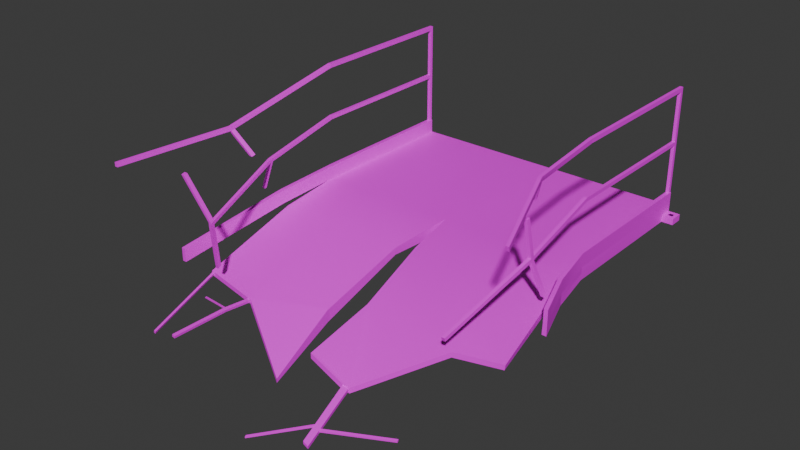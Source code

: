 # Source: Broken-2_No_Wires_.blend  (saved by Blender 4.3.34; exported with 4.5.12 LTS)
import bpy
from mathutils import Matrix  # noqa: F401  (used for matrix-valued properties, if any)

bpy.ops.wm.read_factory_settings(use_empty=True)
scene = bpy.context.scene
scene.name = 'Scene'

# ---- collections
col_collection = bpy.data.collections.new('Collection'); scene.collection.children.link(col_collection)

# ---- images (referenced by path relative to the original .blend; pixels are not part of the script)
import os
ASSET_DIR = os.environ.get("B2B_ASSET_DIR", "")  # directory of the original .blend (textures are referenced by path, not embedded)
HERE = os.path.dirname(os.path.abspath(__file__))  # packed textures are extracted next to this script under _unpacked/

def load_image(name, relpath, width, height, colorspace="sRGB"):
    """Load a texture the original file referenced (path relative to the .blend, or extracted next to this script)."""
    p = next((c for c in (os.path.join(HERE, relpath), os.path.join(ASSET_DIR, relpath)) if relpath and os.path.exists(c)), "")
    if p:
        img = bpy.data.images.load(p, check_existing=True)
        img.name = name
    else:  # same state as the original file: an image datablock whose file is absent (Cycles renders it pink)
        img = bpy.data.images.new(name, width, height)
        img.source = "FILE"
        img.filepath = "//" + (relpath or name)
    img.colorspace_settings.name = colorspace
    return img
img_metalgratetexture_png_001 = load_image('metalgratetexture.png.001', 'metalgratetexture.png', 1024, 1024, 'sRGB')
img_metaltexture2_png = load_image('metaltexture2.png', 'metaltexture2.png', 1024, 1024, 'sRGB')
img_metaltexture_png_001 = load_image('metaltexture.png.001', 'metaltexture.png', 1024, 1024, 'sRGB')

# ---- materials (node trees are filled in below, after node groups)
mat_metalgratetexture01_001 = bpy.data.materials.new('MetalGrateTexture01.001')
mat_metaltexture01 = bpy.data.materials.new('MetalTexture01')
mat_metaltexture02_001 = bpy.data.materials.new('MetalTexture02.001')

# ---- material node trees
mat_metalgratetexture01_001.use_nodes = True; mat_metalgratetexture01_001.node_tree.nodes.clear()
_N = mat_metalgratetexture01_001.node_tree.nodes; _L = mat_metalgratetexture01_001.node_tree.links
n0 = _N.new('ShaderNodeBsdfPrincipled'); n0.name = 'Principled BSDF'; n0.location = (10, 300)
n1 = _N.new('ShaderNodeOutputMaterial'); n1.name = 'Material Output'; n1.location = (300, 300)
n2 = _N.new('ShaderNodeTexImage'); n2.name = 'Image Texture'; n2.location = (-280, 280)
n2.image = img_metalgratetexture_png_001
_L.new(n0.outputs[0], n1.inputs[0])
_L.new(n2.outputs[0], n0.inputs[0])
n1.is_active_output = True
mat_metaltexture01.use_nodes = True; mat_metaltexture01.node_tree.nodes.clear()
_N = mat_metaltexture01.node_tree.nodes; _L = mat_metaltexture01.node_tree.links
n0 = _N.new('ShaderNodeBsdfPrincipled'); n0.name = 'Principled BSDF'; n0.location = (10, 300)
n1 = _N.new('ShaderNodeOutputMaterial'); n1.name = 'Material Output'; n1.location = (300, 300)
n2 = _N.new('ShaderNodeTexImage'); n2.name = 'Image Texture'; n2.location = (-280, 280)
n2.image = img_metaltexture2_png
_L.new(n0.outputs[0], n1.inputs[0])
_L.new(n2.outputs[0], n0.inputs[0])
n1.is_active_output = True
mat_metaltexture02_001.use_nodes = True; mat_metaltexture02_001.node_tree.nodes.clear()
_N = mat_metaltexture02_001.node_tree.nodes; _L = mat_metaltexture02_001.node_tree.links
n0 = _N.new('ShaderNodeBsdfPrincipled'); n0.name = 'Principled BSDF'; n0.location = (10, 300)
n1 = _N.new('ShaderNodeOutputMaterial'); n1.name = 'Material Output'; n1.location = (300, 300)
n2 = _N.new('ShaderNodeTexImage'); n2.name = 'Image Texture'; n2.location = (-280, 280)
n2.image = img_metaltexture_png_001
_L.new(n0.outputs[0], n1.inputs[0])
_L.new(n2.outputs[0], n0.inputs[0])
n1.is_active_output = True

# ---- world
world_world = bpy.data.worlds.new('World'); scene.world = world_world
world_world.use_nodes = True; world_world.node_tree.nodes.clear()
_N = world_world.node_tree.nodes; _L = world_world.node_tree.links
n0 = _N.new('ShaderNodeOutputWorld'); n0.name = 'World Output'; n0.location = (300, 300)
n1 = _N.new('ShaderNodeBackground'); n1.name = 'Background'; n1.location = (10, 300)
n1.inputs[0].default_value = (0.05088, 0.05088, 0.05088, 1.0)
_L.new(n1.outputs[0], n0.inputs[0])
n0.is_active_output = True
world_world.color = (0.05088, 0.05088, 0.05088)
world_world.sun_shadow_jitter_overblur = 0.0

# ---- meshes
me_plane_001 = bpy.data.meshes.new('Plane.001')
me_plane_001.from_pydata([(0.0, 0.0, 0.6517), (0.9267, 0.0, 0.6517), (0.8963, 0.0, 0.6517), (0.9267, 0.0, 0.6916), (0.0, 0.0, 0.7304), (0.9005, 0.0, 0.7304), (0.9267, 0.0, 0.7304), (0.9267, 0.0, 0.8176), (0.9005, 0.0, 0.8176), (0.9031, 0.0, 1.485), (0.9241, 0.0, 1.485), (0.9031, 0.0, 1.459), (0.9241, 0.0, 1.459), (0.9241, 0.0, 1.15), (0.9241, 0.0, 1.127), (0.9031, 0.0, 1.127), (0.9031, 0.0, 1.15), (0.1271, -1.296, 0.5), (0.1271, -1.296, 0.4665), (0.3411, -1.293, 0.379), (0.3416, -1.293, 0.3971), (-0.9267, 0.0, 0.6517), (-0.1592, -1.279, 0.2024), (-0.1599, -1.279, 0.1749), (-0.9093, 0.0, 0.6517), (-0.45, 1.0, 0.7304), (-0.4387, 1.0, 0.6916), (-0.4237, 0.9162, 0.6517), (-0.9267, -0.02538, 0.6916), (-0.4237, 1.0, 0.6517), (-0.6128, -1.03, 0.4074), (-0.5171, -0.3741, 0.6142), (-0.9005, -0.05953, 0.7304), (-0.9267, -0.05953, 0.7304), (-0.5125, -0.3741, 0.6593), (-0.4503, 0.0, 0.7304), (-0.6157, -1.03, 0.3915), (-0.9267, 0.0, 0.8176), (-0.9005, 0.0, 0.8176), (-0.4547, 0.0, 0.6517), (0.45, 1.0, 0.7304), (0.4387, 1.0, 0.6916), (0.4237, 0.9162, 0.6517), (0.4237, 1.0, 0.6517), (0.7571, -0.9295, 0.5862), (0.7542, -0.9295, 0.5527), (0.5117, -0.3667, 0.6595), (0.5138, -0.3667, 0.7099), (0.4503, 0.0, 0.7304), (0.4482, 0.0, 0.6517), (0.9641, -0.3667, 0.7099), (0.06356, -0.3667, 0.6595), (0.9599, -0.3667, 0.6595), (0.06356, -0.3667, 0.7099), (-0.9031, 0.0, 1.485), (-0.9241, 0.0, 1.485), (-0.9031, 0.0, 1.459), (-0.9241, 0.0, 1.459), (-0.9542, -0.3741, 0.6142), (-0.07995, -0.3741, 0.6142), (-0.9454, -0.3741, 0.6593), (-0.07961, -0.3741, 0.6593), (0.1271, -0.8529, 0.5862), (1.028, -0.8529, 0.5862), (0.1271, -0.8529, 0.5485), (1.023, -0.8529, 0.5527), (-0.9241, 0.0, 1.15), (-0.9241, 0.0, 1.127), (-0.9031, 0.0, 1.127), (-0.9031, 0.0, 1.15), (-0.1592, -0.8676, 0.4424), (-0.9858, -0.9776, 0.4357), (-0.1599, -0.8676, 0.3637), (-0.9906, -0.9776, 0.4207), (1.0, 1.0, 0.6517), (0.8475, 1.0, 0.6517), (0.0, 1.0, 0.6517), (0.9267, 1.0, 0.6517), (1.0, 0.9162, 0.6517), (0.0, 0.9162, 0.6517), (0.9267, 0.9162, 0.6517), (0.8475, 0.9162, 0.6517), (0.9776, 0.9722, 0.6916), (0.8775, 1.0, 0.6916), (0.0, 1.0, 0.6916), (0.9491, 0.9722, 0.6916), (0.9776, 0.944, 0.6916), (0.9491, 0.944, 0.6916), (0.9, 1.0, 0.7304), (0.0, 1.0, 0.7304), (0.9267, 0.9443, 0.7304), (0.9267, 1.0, 0.7304), (0.9029, 0.9974, 0.8176), (0.9241, 0.9759, 0.8176), (0.9241, 0.9974, 0.8176), (0.9031, 0.976, 0.8176), (0.9267, 1.0, 0.8176), (0.9003, 1.0, 0.8176), (0.9267, 0.9733, 0.8176), (0.9005, 0.9733, 0.8176), (0.9241, 0.9974, 1.485), (0.9029, 0.9974, 1.485), (0.9241, 0.9759, 1.485), (0.9031, 0.976, 1.485), (0.9031, 0.976, 1.459), (0.9029, 0.9974, 1.459), (0.9241, 0.9974, 1.459), (0.9241, 0.9759, 1.459), (0.9029, 0.9974, 1.15), (0.9029, 0.9974, 1.127), (0.9241, 0.9759, 1.15), (0.9241, 0.9759, 1.127), (0.9031, 0.976, 1.127), (0.9031, 0.976, 1.15), (0.9241, 0.9974, 1.127), (0.9241, 0.9974, 1.15), (1.0, 0.9162, 0.6916), (1.0, 1.0, 0.6916), (0.9267, 1.0, 0.6916), (0.9267, 0.9162, 0.6916), (-1.0, 1.0, 0.6517), (-0.8475, 1.0, 0.6517), (-0.9267, 1.0, 0.6517), (-1.0, 0.9162, 0.6517), (-0.9267, 0.9162, 0.6517), (-0.8475, 0.9162, 0.6517), (-0.9776, 0.9722, 0.6916), (-0.8775, 1.0, 0.6916), (-0.9491, 0.9722, 0.6916), (-0.9776, 0.944, 0.6916), (-0.9491, 0.944, 0.6916), (-0.9, 1.0, 0.7304), (-0.9267, 0.9443, 0.7304), (-0.9267, 1.0, 0.7304), (-0.9029, 0.9974, 0.8176), (-0.9241, 0.9759, 0.8176), (-0.9241, 0.9974, 0.8176), (-0.9031, 0.976, 0.8176), (-0.9267, 1.0, 0.8176), (-0.9003, 1.0, 0.8176), (-0.9267, 0.9733, 0.8176), (-0.9005, 0.9733, 0.8176), (-0.9241, 0.9974, 1.485), (-0.9029, 0.9974, 1.485), (-0.9241, 0.9759, 1.485), (-0.9031, 0.976, 1.485), (-0.9031, 0.976, 1.459), (-0.9029, 0.9974, 1.459), (-0.9241, 0.9974, 1.459), (-0.9241, 0.9759, 1.459), (-0.9029, 0.9974, 1.15), (-0.9029, 0.9974, 1.127), (-0.9241, 0.9759, 1.15), (-0.9241, 0.9759, 1.127), (-0.9031, 0.976, 1.127), (-0.9031, 0.976, 1.15), (-0.9241, 0.9974, 1.127), (-0.9241, 0.9974, 1.15), (-1.0, 0.9162, 0.6916), (-1.0, 1.0, 0.6916), (-0.9267, 1.0, 0.6916), (-0.9267, 0.9162, 0.6916), (-0.6368, -1.027, 0.4093), (-0.4917, 1.0, 0.7304), (-0.4794, 1.0, 0.6916), (-0.463, 1.0, 0.6517), (-0.5576, -0.3741, 0.6142), (-0.492, 0.0, 0.7304), (-0.6399, -1.027, 0.3934), (-0.4968, 0.0, 0.6517), (-0.5526, -0.3741, 0.6593), (-0.463, 0.9162, 0.6517), (-0.6415, -1.026, 0.4155), (-0.6059, -1.031, 0.4128), (-0.6469, -1.026, 0.388), (-0.611, -1.031, 0.3853), (-0.7055, -1.525, 0.3844), (-0.6815, -1.528, 0.3826), (-0.7087, -1.525, 0.3686), (-0.6844, -1.528, 0.3667), (-0.9112, -0.3741, 0.6593), (-0.814, 0.9162, 0.6517), (-0.9683, -0.9801, 0.4343), (-0.8644, 1.0, 0.7304), (-0.8428, 1.0, 0.6916), (-0.814, 1.0, 0.6517), (-0.9196, -0.3741, 0.6142), (-0.8649, 0.0, 0.7304), (-0.9729, -0.9801, 0.4193), (-0.8734, 0.0, 0.6517), (-0.9991, -0.9767, 0.4149), (-0.9903, -0.9767, 0.4424), (-0.9599, -0.981, 0.4401), (-0.9684, -0.981, 0.4126), (-0.9294, -1.483, 0.2842), (-0.9246, -1.483, 0.2992), (-0.907, -1.486, 0.2978), (-0.9117, -1.486, 0.2829), (-0.6592, -1.173, 0.4018), (-0.6353, -1.172, 0.3953), (-0.6324, -1.172, 0.4111), (-0.6579, -1.173, 0.4085), (-0.6607, -1.183, 0.4021), (-0.638, -1.191, 0.3958), (-0.6351, -1.191, 0.4117), (-0.6594, -1.183, 0.4088), (-0.6591, -1.188, 0.4135), (-0.6564, -1.168, 0.413), (-0.6595, -1.168, 0.3971), (-0.6622, -1.188, 0.3976), (-0.8561, -1.155, 0.3934), (-0.8547, -1.145, 0.3932), (-0.856, -1.145, 0.3864), (-0.8574, -1.155, 0.3867), (0.1271, -1.275, 0.504), (0.3704, -1.281, 0.381), (0.1271, -1.275, 0.4704), (0.3698, -1.281, 0.3629), (0.3356, -1.296, 0.4083), (0.3346, -1.296, 0.3749), (0.3758, -1.279, 0.3517), (0.3769, -1.279, 0.3851), (0.4164, -1.66, 0.3008), (0.4159, -1.659, 0.2827), (0.447, -1.659, 0.2666), (0.4475, -1.66, 0.2847), (1.108, -1.027, 1.349), (1.129, -1.027, 1.349), (1.108, -1.023, 1.324), (1.129, -1.023, 1.324), (0.7821, -1.028, 0.7256), (0.7821, -1.021, 0.7034), (0.7611, -1.021, 0.7034), (0.7611, -1.028, 0.7256), (0.9248, -0.5106, 0.9776), (0.9038, -0.5106, 0.9776), (0.9248, -0.5142, 1.0), (0.9038, -0.5142, 1.0), (0.9584, -0.5133, 1.462), (0.9584, -0.5115, 1.436), (0.9374, -0.5133, 1.462), (0.9374, -0.5115, 1.436), (-1.169, -1.419, 1.238), (-1.19, -1.419, 1.238), (-1.169, -1.419, 1.212), (-1.19, -1.419, 1.212), (-1.036, -0.7097, 1.236), (-1.057, -0.7097, 1.236), (-1.036, -0.7097, 1.262), (-1.057, -0.7097, 1.262), (-0.7592, -1.161, 0.9082), (-0.7592, -1.161, 0.885), (-0.7382, -1.161, 0.885), (-0.7382, -1.161, 0.9082), (-0.8772, -0.5806, 1.065), (-0.8562, -0.5806, 1.065), (-0.8562, -0.5806, 1.042), (-0.8772, -0.5806, 1.042), (-0.7648, -1.134, 0.9157), (-0.7439, -1.134, 0.9157), (-0.7439, -1.134, 0.8925), (-0.7648, -1.134, 0.8925), (-0.9114, -1.196, 1.167), (-0.8905, -1.196, 1.167), (-0.917, -1.167, 1.17), (-0.8961, -1.167, 1.17), (-0.823, -1.085, 0.5697), (-0.802, -1.085, 0.5697), (-0.8076, -1.057, 0.5771), (-0.8286, -1.057, 0.5771), (-0.9884, -0.9521, 0.4513), (-0.156, -0.8475, 0.4513), (-0.1566, -0.8475, 0.3739), (-0.9972, -0.9521, 0.4231), (-0.6021, -1.004, 0.4228), (-0.6071, -1.004, 0.3946), (-0.6433, -0.9992, 0.3973), (-0.6379, -0.9992, 0.4254), (-0.9579, -0.9562, 0.449), (-0.9664, -0.9562, 0.4208), (0.939, -0.2626, 0.6992), (0.939, -0.2626, 0.7865), (0.9652, -0.2626, 0.6992), (0.9652, -0.2626, 0.7865), (-0.9506, -0.402, 0.6833), (-0.9506, -0.402, 0.7705), (-0.9768, -0.402, 0.6833), (-0.9768, -0.402, 0.7705), (-1.104, -1.073, 0.5013), (-1.13, -1.073, 0.5013), (-1.13, -1.073, 0.5886), (-1.104, -1.073, 0.5886), (1.05, -0.5253, 0.668), (1.024, -0.5253, 0.668), (1.05, -0.5253, 0.7553), (1.024, -0.5253, 0.7553), (1.05, -0.5253, 0.598), (0.9652, -0.2626, 0.6266), (0.9652, -0.2626, 0.6629), (1.05, -0.5253, 0.633), (1.021, -0.5253, 0.598), (0.9448, -0.2626, 0.6203), (0.9038, -0.4879, 0.9842), (0.9248, -0.4879, 0.9842), (0.9248, -0.4913, 1.007), (0.9038, -0.4913, 1.007), (0.9853, -0.4451, 0.7836), (0.9854, -0.4677, 0.777), (0.9644, -0.4677, 0.777), (0.9644, -0.4451, 0.7836), (0.8982, -0.506, 1.219), (0.8982, -0.5288, 1.213), (0.8772, -0.506, 1.219), (0.8772, -0.5288, 1.213), (0.9677, -0.5414, 1.456), (0.9468, -0.5414, 1.456), (0.9677, -0.5395, 1.43), (0.9468, -0.5395, 1.43), (0.9316, -0.5168, 1.327), (0.9222, -0.4888, 1.333), (0.9106, -0.5168, 1.327), (0.9013, -0.4888, 1.333), (-1.052, -0.6853, 1.244), (-1.052, -0.6853, 1.27), (-1.031, -0.6853, 1.244), (-1.031, -0.6853, 1.27), (-0.9201, -0.6393, 1.097), (-0.9246, -0.6636, 1.089), (-0.9456, -0.6636, 1.089), (-0.941, -0.6393, 1.097), (-0.8577, -0.5622, 1.068), (-0.8577, -0.5622, 1.045), (-0.8787, -0.5622, 1.045), (-0.8787, -0.5622, 1.068), (-0.956, -0.5503, 0.834), (-0.977, -0.5503, 0.834), (-0.9575, -0.5318, 0.8367), (-0.9785, -0.5318, 0.8367), (0.3955, -1.559, 0.3128), (0.426, -1.556, 0.296), (0.4263, -1.556, 0.3079), (0.3958, -1.559, 0.3237), (0.4235, -1.544, 0.299), (0.3936, -1.548, 0.3264), (0.3933, -1.548, 0.3155), (0.4239, -1.544, 0.311), (0.4234, -1.541, 0.3148), (0.427, -1.559, 0.3103), (0.4265, -1.559, 0.2921), (0.4228, -1.541, 0.2967), (0.7907, -1.388, 0.3365), (0.7931, -1.4, 0.3335), (0.7928, -1.399, 0.3216), (0.7903, -1.388, 0.3246), (0.3925, -1.545, 0.3128), (0.3961, -1.562, 0.3083), (0.3966, -1.562, 0.3264), (0.393, -1.545, 0.3309), (0.1334, -1.774, 0.2543), (0.1355, -1.784, 0.2515), (0.1358, -1.784, 0.2624), (0.1337, -1.774, 0.2652)], [], [(316, 314, 227, 229), (235, 234, 231, 232), (18, 219, 64, 216), (23, 72, 175), (0, 39, 31, 59), (164, 26, 25, 163), (165, 171, 27, 29), (216, 214, 17, 18), (214, 221, 218, 17), (18, 17, 218, 219), (171, 169, 39, 27), (165, 29, 26, 164), (48, 5, 50, 47), (75, 83, 41, 43), (163, 25, 35, 167), (277, 274, 173, 172), (2, 49, 46, 52), (81, 42, 49, 2), (83, 88, 40, 41), (53, 47, 44, 62), (5, 2, 52, 50), (49, 0, 51, 46), (189, 24, 58, 186), (88, 5, 48, 40), (50, 52, 65, 63), (4, 0, 59, 61), (46, 51, 64, 45), (35, 4, 61, 34), (247, 246, 244, 245), (0, 4, 53, 51), (47, 50, 63, 44), (24, 32, 60, 58), (52, 46, 45, 65), (273, 270, 191, 190), (348, 355, 223, 224), (279, 273, 190, 193), (75, 43, 42, 81), (188, 73, 194, 197), (4, 48, 47, 53), (45, 44, 63, 65), (250, 253, 263, 262), (51, 53, 62, 64), (274, 271, 70, 173), (271, 272, 72, 70), (22, 23, 175, 173), (22, 173, 70), (167, 35, 34, 170), (272, 275, 175, 72), (70, 72, 23, 22), (42, 79, 0, 49), (77, 75, 81, 80), (74, 77, 80, 78), (43, 76, 79, 42), (80, 81, 2, 1), (41, 40, 89, 84), (118, 91, 88, 83), (119, 90, 91, 118), (3, 6, 90, 119), (80, 119, 116, 78), (78, 116, 117, 74), (77, 118, 83, 75), (74, 117, 118, 77), (43, 41, 84, 76), (1, 3, 119, 80), (40, 48, 4, 89), (88, 99, 8, 5), (6, 7, 98, 90), (91, 96, 97, 88), (105, 101, 103, 104), (98, 7, 8, 99), (90, 98, 96, 91), (88, 97, 99), (92, 97, 96, 94), (94, 96, 98, 93), (93, 98, 99, 95), (95, 99, 97, 92), (100, 102, 103, 101), (107, 102, 100, 106), (103, 9, 11, 104), (106, 100, 101, 105), (115, 106, 105, 108), (113, 104, 107, 110), (110, 107, 106, 115), (108, 105, 104, 113), (102, 10, 9, 103), (104, 11, 12, 107), (107, 12, 10, 102), (92, 109, 112, 95), (109, 108, 113, 112), (93, 111, 114, 94), (111, 110, 115, 114), (95, 112, 111, 93), (110, 13, 16, 113), (94, 114, 109, 92), (114, 115, 108, 109), (113, 16, 15, 112), (111, 14, 13, 110), (112, 15, 14, 111), (82, 117, 116, 86), (85, 118, 117, 82), (87, 119, 118, 85), (86, 116, 119, 87), (27, 39, 0, 79), (122, 124, 125, 121), (120, 123, 124, 122), (29, 27, 79, 76), (124, 21, 24, 125), (26, 84, 89, 25), (160, 127, 131, 133), (161, 160, 133, 132), (28, 161, 132, 33), (124, 123, 158, 161), (123, 120, 159, 158), (122, 121, 127, 160), (120, 122, 160, 159), (29, 76, 84, 26), (21, 124, 161, 28), (25, 89, 4, 35), (131, 32, 38, 141), (33, 132, 140, 37), (133, 131, 139, 138), (147, 146, 145, 143), (140, 141, 38, 37), (132, 133, 138, 140), (131, 141, 139), (134, 136, 138, 139), (136, 135, 140, 138), (135, 137, 141, 140), (137, 134, 139, 141), (142, 143, 145, 144), (149, 148, 142, 144), (145, 146, 56, 54), (148, 147, 143, 142), (157, 150, 147, 148), (155, 152, 149, 146), (152, 157, 148, 149), (150, 155, 146, 147), (144, 145, 54, 55), (146, 149, 57, 56), (149, 144, 55, 57), (134, 137, 154, 151), (151, 154, 155, 150), (135, 136, 156, 153), (153, 156, 157, 152), (137, 135, 153, 154), (152, 155, 69, 66), (136, 134, 151, 156), (156, 151, 150, 157), (155, 154, 68, 69), (153, 152, 66, 67), (154, 153, 67, 68), (126, 129, 158, 159), (128, 126, 159, 160), (130, 128, 160, 161), (129, 130, 161, 158), (187, 167, 170, 180), (203, 209, 178, 179), (275, 276, 174, 175), (39, 169, 166, 31), (278, 277, 172, 192), (183, 163, 167, 187), (185, 165, 164, 184), (181, 189, 169, 171), (185, 181, 171, 165), (184, 164, 163, 183), (30, 162, 172, 173), (168, 36, 175, 174), (36, 30, 173, 175), (162, 168, 174, 172), (179, 178, 176, 177), (204, 203, 179, 177), (206, 204, 177, 176), (209, 206, 176, 178), (127, 184, 183, 131), (121, 125, 181, 185), (125, 24, 189, 181), (121, 185, 184, 127), (131, 183, 187, 32), (270, 278, 192, 191), (32, 187, 180, 60), (174, 193, 192, 172), (276, 279, 193, 174), (169, 189, 186, 166), (71, 73, 190, 191), (182, 71, 191, 192), (73, 188, 193, 190), (188, 182, 192, 193), (197, 194, 195, 196), (73, 71, 195, 194), (182, 188, 197, 196), (71, 182, 196, 195), (168, 162, 207, 208), (162, 30, 200, 207), (30, 36, 199, 200), (36, 168, 208, 199), (202, 198, 212, 213), (207, 200, 204, 206), (200, 199, 203, 204), (199, 208, 209, 203), (205, 201, 207, 206), (201, 198, 208, 207), (198, 202, 209, 208), (202, 205, 206, 209), (212, 211, 210, 213), (201, 205, 210, 211), (205, 202, 213, 210), (198, 201, 211, 212), (219, 220, 45, 64), (44, 45, 220, 221), (62, 44, 221, 214), (64, 62, 214, 216), (20, 19, 219, 218), (19, 217, 220, 219), (215, 20, 218, 221), (217, 215, 221, 220), (225, 224, 223, 222), (356, 347, 225, 222), (355, 356, 222, 223), (347, 348, 224, 225), (228, 229, 227, 226), (314, 315, 226, 227), (317, 316, 229, 228), (315, 317, 228, 226), (232, 231, 230, 233), (234, 236, 230, 231), (236, 237, 233, 230), (237, 235, 232, 233), (305, 302, 235, 237), (305, 237, 313, 312), (303, 304, 236, 234), (235, 302, 309, 308), (9, 11, 241, 240), (11, 12, 239, 241), (10, 9, 240, 238), (12, 10, 238, 239), (244, 242, 243, 245), (246, 248, 242, 244), (249, 247, 245, 243), (248, 249, 243, 242), (325, 323, 249, 248), (323, 322, 247, 249), (324, 325, 248, 246), (247, 322, 329, 328), (252, 253, 250, 251), (260, 259, 253, 252), (261, 260, 268, 269), (258, 261, 251, 250), (333, 332, 257, 254), (332, 331, 336, 337), (331, 330, 255, 256), (330, 333, 254, 255), (254, 257, 261, 258), (257, 256, 260, 261), (256, 255, 259, 260), (255, 254, 258, 259), (265, 264, 262, 263), (259, 258, 264, 265), (253, 259, 265, 263), (258, 250, 262, 264), (269, 268, 267, 266), (251, 261, 269, 266), (252, 251, 266, 267), (260, 252, 267, 268), (166, 186, 279, 276), (60, 180, 278, 270), (180, 170, 277, 278), (31, 166, 276, 275), (59, 31, 275, 272), (61, 59, 272, 271), (34, 61, 271, 274), (186, 58, 273, 279), (58, 60, 270, 273), (170, 34, 274, 277), (7, 6, 282, 283), (5, 8, 281, 280), (8, 7, 283, 281), (280, 281, 295, 293), (283, 282, 292, 294), (37, 38, 285, 287), (33, 37, 287, 286), (32, 33, 286, 284), (38, 32, 284, 285), (287, 285, 291, 290), (286, 287, 290, 289), (284, 286, 289, 288), (285, 284, 288, 291), (294, 292, 293, 295), (281, 283, 294, 295), (6, 5, 280, 282), (282, 280, 293, 292), (291, 288, 289, 290), (293, 300, 299), (299, 300, 296), (299, 292, 293), (298, 282, 292, 299), (296, 297, 298, 299), (1, 297, 298, 3), (282, 6, 3, 298), (297, 296, 300, 301), (2, 301, 297, 1), (300, 293, 280, 301), (21, 28, 24), (32, 24, 28), (28, 33, 32), (15, 14, 303, 302), (14, 13, 304, 303), (13, 16, 305, 304), (16, 15, 302, 305), (309, 306, 307, 308), (303, 234, 307, 306), (234, 235, 308, 307), (302, 303, 306, 309), (310, 312, 313, 311), (236, 304, 310, 311), (304, 305, 312, 310), (237, 236, 311, 313), (240, 241, 317, 315), (316, 317, 320, 318), (238, 240, 315, 314), (239, 238, 314, 316), (321, 319, 318, 320), (241, 239, 319, 321), (317, 241, 321, 320), (239, 316, 318, 319), (57, 56, 324, 322), (56, 54, 325, 324), (55, 57, 322, 323), (54, 55, 323, 325), (329, 326, 327, 328), (324, 246, 327, 326), (246, 247, 328, 327), (322, 324, 326, 329), (69, 66, 333, 330), (68, 69, 330, 331), (67, 68, 331, 332), (66, 67, 332, 333), (337, 336, 334, 335), (257, 332, 337, 335), (331, 256, 334, 336), (256, 257, 335, 334), (340, 345, 350, 351), (343, 341, 360, 361), (357, 346, 347, 356), (349, 354, 355, 348), (217, 19, 354, 349), (20, 215, 346, 357), (19, 20, 357, 354), (215, 217, 349, 346), (345, 340, 347, 346), (340, 339, 348, 347), (339, 342, 349, 348), (342, 345, 346, 349), (350, 353, 352, 351), (345, 342, 353, 350), (339, 340, 351, 352), (342, 339, 352, 353), (344, 338, 355, 354), (338, 341, 356, 355), (341, 343, 357, 356), (343, 344, 354, 357), (358, 361, 360, 359), (338, 344, 358, 359), (344, 343, 361, 358), (341, 338, 359, 360)])
me_plane_001.polygons.foreach_set('use_smooth', [1, 1, 1, 1, 1, 1, 1, 1, 1, 1, 1, 1, 1, 1, 1, 1, 1, 1, 1, 1, 0, 1, 1, 1, 0, 1, 1, 1, 1, 1, 1, 0, 1, 0, 1, 1, 1, 1, 1, 1, 1, 1, 1, 1, 1, 1, 1, 1, 1, 1, 1, 1, 1, 1, 1, 1, 1, 1, 1, 1, 1, 1, 1, 1, 1, 1, 1, 1, 1, 1, 1, 1, 1, 1, 1, 1, 1, 1, 1, 1, 1, 1, 1, 1, 1, 1, 1, 1, 1, 1, 1, 1, 1, 1, 1, 1, 1, 1, 1, 1, 1, 1, 1, 1, 1, 1, 1, 1, 1, 1, 1, 1, 1, 1, 1, 1, 1, 1, 1, 1, 1, 1, 1, 1, 1, 1, 1, 1, 1, 1, 1, 1, 1, 1, 1, 1, 1, 1, 1, 1, 1, 1, 1, 1, 1, 1, 1, 1, 1, 1, 1, 1, 1, 1, 1, 1, 1, 1, 1, 1, 1, 1, 1, 1, 1, 1, 1, 1, 1, 1, 1, 1, 1, 1, 1, 1, 1, 1, 1, 1, 1, 1, 1, 1, 1, 1, 1, 1, 1, 1, 1, 1, 1, 1, 1, 1, 1, 1, 1, 1, 1, 1, 1, 1, 1, 1, 1, 1, 1, 1, 1, 1, 1, 1, 1, 1, 1, 1, 1, 1, 1, 1, 1, 1, 1, 1, 1, 1, 1, 1, 1, 1, 1, 1, 1, 1, 1, 1, 1, 1, 1, 1, 1, 1, 1, 1, 1, 1, 1, 1, 1, 1, 1, 1, 1, 1, 1, 1, 1, 1, 1, 1, 1, 1, 1, 1, 1, 1, 1, 1, 1, 0, 1, 1, 1, 1, 1, 1, 1, 1, 0, 1, 1, 1, 0, 1, 1, 1, 0, 0, 1, 0, 0, 0, 0, 0, 1, 0, 0, 1, 0, 1, 0, 1, 1, 1, 1, 1, 1, 1, 1, 1, 1, 1, 1, 1, 1, 1, 1, 1, 1, 1, 1, 1, 1, 1, 1, 1, 1, 1, 1, 1, 1, 1, 1, 1, 1, 1, 1, 1, 1, 1, 1, 1, 1, 1, 1, 1, 1, 1, 1, 1, 1, 1, 1, 1, 1, 1, 1, 1, 1, 1, 1, 1])
me_plane_001.polygons.foreach_set('material_index', [2, 2, 1, 1, 1, 1, 1, 1, 0, 1, 1, 1, 0, 1, 0, 0, 1, 1, 1, 0, 0, 1, 1, 0, 0, 1, 1, 0, 2, 1, 0, 0, 1, 0, 1, 1, 1, 1, 0, 1, 2, 1, 0, 1, 1, 0, 0, 1, 1, 1, 1, 1, 1, 1, 1, 1, 1, 1, 1, 1, 1, 1, 1, 1, 0, 1, 1, 1, 2, 1, 1, 1, 1, 1, 1, 1, 2, 2, 2, 2, 2, 2, 2, 2, 2, 2, 2, 2, 2, 2, 2, 2, 2, 2, 2, 2, 2, 2, 1, 1, 1, 1, 1, 1, 1, 1, 1, 1, 1, 1, 1, 1, 1, 1, 1, 1, 1, 0, 1, 1, 1, 2, 1, 1, 1, 1, 1, 1, 1, 2, 2, 2, 2, 2, 2, 2, 2, 2, 2, 2, 2, 2, 2, 2, 2, 2, 2, 2, 2, 2, 2, 1, 1, 1, 1, 0, 1, 1, 1, 0, 0, 1, 1, 1, 1, 1, 1, 1, 1, 1, 1, 1, 1, 1, 1, 1, 1, 0, 0, 0, 1, 1, 1, 1, 1, 1, 1, 1, 1, 1, 1, 1, 1, 1, 1, 1, 1, 1, 1, 1, 1, 1, 1, 1, 1, 1, 1, 1, 1, 0, 1, 1, 1, 1, 1, 1, 1, 1, 1, 2, 2, 2, 2, 2, 2, 2, 2, 2, 2, 2, 2, 2, 2, 2, 2, 2, 2, 2, 2, 2, 2, 2, 2, 2, 2, 2, 2, 2, 2, 2, 2, 2, 2, 2, 2, 2, 2, 2, 2, 2, 2, 2, 2, 1, 0, 0, 1, 1, 1, 0, 1, 0, 0, 1, 1, 1, 1, 1, 1, 1, 1, 1, 1, 1, 1, 1, 1, 1, 0, 0, 1, 1, 1, 1, 1, 1, 1, 1, 0, 1, 1, 1, 0, 1, 2, 2, 2, 2, 2, 2, 2, 2, 2, 2, 2, 2, 2, 2, 2, 2, 2, 2, 2, 2, 2, 2, 2, 2, 2, 2, 2, 2, 2, 2, 2, 2, 2, 2, 2, 2, 1, 1, 1, 1, 1, 1, 1, 1, 1, 1, 1, 1, 1, 1, 1, 1, 1, 1, 1, 1, 1, 1, 1, 1])
_k = set([(1, 80), (5, 88), (6, 90), (7, 98), (8, 99), (9, 103), (10, 102), (11, 104), (12, 107), (13, 110), (14, 111), (15, 112), (16, 113), (21, 124), (25, 89), (25, 163), (29, 76), (29, 165), (32, 131), (33, 132), (37, 140), (38, 141), (40, 88), (40, 89), (43, 75), (43, 76), (54, 145), (55, 144), (56, 146), (57, 149), (66, 152), (67, 153), (68, 154), (69, 155), (74, 77), (74, 78), (74, 117), (75, 77), (78, 80), (78, 116), (88, 91), (88, 97), (90, 91), (91, 96), (91, 118), (92, 109), (93, 111), (94, 114), (95, 112), (96, 97), (96, 98), (97, 99), (100, 102), (100, 106), (101, 103), (101, 105), (104, 113), (105, 108), (106, 115), (107, 110), (108, 109), (114, 115), (116, 117), (116, 119), (117, 118), (118, 119), (120, 122), (120, 123), (120, 159), (121, 122), (121, 185), (123, 124), (123, 158), (131, 133), (131, 139), (131, 183), (132, 133), (133, 138), (133, 160), (134, 151), (135, 153), (136, 156), (137, 154), (138, 139), (138, 140), (139, 141), (142, 144), (142, 148), (143, 145), (143, 147), (146, 155), (147, 150), (148, 157), (149, 152), (150, 151), (156, 157), (158, 159), (158, 161), (159, 160), (160, 161), (163, 183), (165, 185)])
me_plane_001.attributes.new('sharp_edge', 'BOOLEAN', 'EDGE').data.foreach_set('value', [ (min(e.vertices), max(e.vertices)) in _k for e in me_plane_001.edges])
_uv = me_plane_001.uv_layers.new(name='UVMap')
_uv.uv.foreach_set('vector', [0.5098, 0.742, 0.5098, 0.7539, 0.5098, 0.7539, 0.5098, 0.742, 0.5098, 0.59, 0.5098, 0.59, 0.5098, 0.59, 0.5098, 0.59, 0.5098, 0.3728, 0.3918, 0.2865, 0.5098, 0.3728, 0.5098, 0.3728, 0.5098, 0.3728, 0.5098, 0.3728, 0.5098, 0.3728, 0.5098, 0.3728, 0.5098, 0.3728, 0.5098, 0.3728, 0.5098, 0.3728, 0.9671, 0.3911, 0.9671, 0.3911, 0.9671, 0.4088, 0.9671, 0.4088, 0.9671, 0.3728, 0.9288, 0.3728, 0.9288, 0.3728, 0.9671, 0.3728, 0.5098, 0.3728, 1.0, 5.578e-05, 1.0, 5.578e-05, 0.5098, 0.3728, 0.5932, -0.1516, 0.8354, -0.1554, 0.8144, -0.1736, 0.5932, -0.1736, 0.5098, 0.3728, 1.0, 5.578e-05, 0.7683, 5.576e-05, 0.3918, 0.2865, 0.9288, 0.3728, 0.5098, 0.3728, 0.5098, 0.3728, 0.9288, 0.3728, 0.9671, 0.3728, 0.9671, 0.3728, 0.9671, 0.3911, 0.9671, 0.3911, 0.9362, 1.202, 1.414, 1.202, 1.482, 0.8125, 1.004, 0.8125, 0.9671, 0.3728, 0.9671, 0.3911, 0.9671, 0.3911, 0.9671, 0.3728, 1.547, 1.005, 1.5, 1.005, 1.501, 5.578e-05, 1.547, 5.578e-05, -0.2188, 0.1412, -0.1808, 0.1361, -0.1849, 0.1077, -0.2227, 0.113, 0.5098, 0.3728, 0.5098, 0.3728, 0.5098, 0.3728, 0.5098, 0.3728, 0.9288, 0.3728, 0.9288, 0.3728, 0.5098, 0.3728, 0.5098, 0.3728, 0.9671, 0.3911, 0.9671, 0.4088, 0.9671, 0.4088, 0.9671, 0.3911, 0.5257, 0.8125, 1.004, 0.8125, 1.262, 0.2152, 0.5932, 0.2965, 0.0, 0.0, 0.0, 0.0, 0.0, 0.0, 0.0, 0.0, 0.5098, 0.3728, 0.5098, 0.3728, 0.5098, 0.3728, 0.5098, 0.3728, 0.5098, 0.3728, 0.5098, 0.3728, 0.5098, 0.3728, 0.5098, 0.3728, -0.0004545, 1.005, -0.001023, 5.571e-05, 0.4995, 5.574e-05, 0.4998, 1.005, 0.0, 0.0, 0.0, 0.0, 0.0, 0.0, 0.0, 0.0, 1.0, 5.578e-05, 0.5098, 0.3728, 0.5098, 0.3728, 1.039, 5.578e-05, 0.5098, 0.3728, 0.5098, 0.3728, 0.5098, 0.3728, 0.5098, 0.3728, -0.01968, 1.202, 0.4582, 1.202, 0.3737, 0.8047, -0.08574, 0.8047, 0.5098, 0.742, 0.5098, 0.742, 0.5098, 0.742, 0.5098, 0.742, 0.5098, 0.3728, 1.0, 5.578e-05, 1.0, 5.578e-05, 0.5098, 0.3728, 1.004, 0.8125, 1.482, 0.8125, 1.549, 0.2965, 1.262, 0.2152, 0.0, 0.0, 0.0, 0.0, 0.0, 0.0, 0.0, 0.0, 0.5098, 0.3728, 0.5098, 0.3728, 0.5098, 0.3728, 0.5098, 0.3728, 0.0, 0.0, 0.0, 0.0, 0.0, 0.0, 0.0, 0.0, 0.4664, 0.2156, 0.4756, 0.2202, 0.4756, 0.2202, 0.4664, 0.2156, 0.5098, 0.3728, 0.5098, 0.3728, 0.5098, 0.3728, 0.5098, 0.3728, 0.9671, 0.3728, 0.9671, 0.3728, 0.9288, 0.3728, 0.9288, 0.3728, 9.641e-08, 0.01897, 0.00162, 0.009119, 0.0001405, 0.9929, 1.859e-08, 1.0, 0.4582, 1.202, 0.9362, 1.202, 1.004, 0.8125, 0.5257, 0.8125, 0.1531, 0.112, 0.2997, 5.573e-05, -0.001023, 5.571e-05, 0.0, 0.0, 0.5098, 0.6007, 0.5098, 0.6007, 0.5098, 0.6007, 0.5098, 0.6007, 0.5098, 0.3728, 1.0, 5.578e-05, 1.0, 5.578e-05, 0.5098, 0.3728, -0.1808, 0.1361, 0.2927, 0.3022, 0.2892, 0.2809, -0.1849, 0.1077, 1.076, 5.578e-05, 0.5098, 0.3728, 0.5098, 0.3728, 1.077, 5.578e-05, 1.077, 5.578e-05, 0.5098, 0.3728, 0.5098, 0.3728, 1.574, 5.578e-05, 0.2892, -0.1558, -0.1849, 0.1077, 0.2892, 0.2809, -0.06394, 1.202, -0.01968, 1.202, -0.08574, 0.8047, -0.1283, 0.8047, 0.5098, 0.3728, 0.5098, 0.3728, 0.5098, 0.3728, 0.5098, 0.3728, 1.077, 5.578e-05, 0.5098, 0.3728, 0.5098, 0.3728, 1.077, 5.578e-05, 0.9288, 0.3728, 0.9288, 0.3728, 0.5098, 0.3728, 0.5098, 0.3728, 0.9671, 0.3728, 0.9671, 0.3728, 0.9288, 0.3728, 0.9288, 0.3728, 0.9671, 0.3728, 0.9671, 0.3728, 0.9288, 0.3728, 0.9288, 0.3728, 0.9671, 0.3728, 0.9671, 0.3728, 0.9288, 0.3728, 0.9288, 0.3728, 0.9288, 0.3728, 0.9288, 0.3728, 0.5098, 0.3728, 0.5098, 0.3728, 0.9671, 0.3911, 0.9671, 0.4088, 0.9671, 0.4088, 0.9671, 0.3911, 0.9671, 0.3911, 0.9671, 0.4088, 0.9671, 0.4088, 0.9671, 0.3911, 0.9288, 0.3911, 0.9416, 0.4088, 0.9671, 0.4088, 0.9671, 0.3911, 0.5098, 0.3911, 0.5098, 0.4088, 0.9416, 0.4088, 0.9288, 0.3911, 0.9288, 0.3728, 0.9288, 0.3911, 0.9288, 0.3911, 0.9288, 0.3728, 0.9288, 0.3728, 0.9288, 0.3911, 0.9671, 0.3911, 0.9671, 0.3728, 0.9671, 0.3728, 0.9671, 0.3911, 0.9671, 0.3911, 0.9671, 0.3728, 0.9671, 0.3728, 0.9671, 0.3911, 0.9671, 0.3911, 0.9671, 0.3728, 0.9671, 0.3728, 0.9671, 0.3911, 0.9671, 0.3911, 0.9671, 0.3728, 0.5098, 0.3728, 0.5098, 0.3911, 0.9288, 0.3911, 0.9288, 0.3728, 0.4998, 1.005, 0.4995, 5.574e-05, 1.0, 5.578e-05, 1.0, 1.005, 0.9671, 0.4088, 0.9549, 0.4487, 0.5098, 0.4487, 0.5098, 0.4088, 0.5098, 0.4088, 0.5098, 0.4487, 0.9549, 0.4487, 0.9416, 0.4088, 0.9671, 0.4088, 0.9671, 0.4487, 0.9671, 0.4487, 0.9671, 0.4088, 0.9659, 0.742, 0.9659, 0.7539, 0.9561, 0.7539, 0.9561, 0.742, 0.9549, 0.4487, 0.5098, 0.4487, 0.5098, 0.4487, 0.9549, 0.4487, 0.9416, 0.4088, 0.9549, 0.4487, 0.9671, 0.4487, 0.9671, 0.4088, 0.9671, 0.4088, 0.9671, 0.4487, 0.9549, 0.4487, 0.9659, 0.4487, 0.9671, 0.4487, 0.9671, 0.4487, 0.9659, 0.4487, 0.9659, 0.4487, 0.9671, 0.4487, 0.9549, 0.4487, 0.9561, 0.4487, 0.9561, 0.4487, 0.9549, 0.4487, 0.9549, 0.4487, 0.9561, 0.4487, 0.9561, 0.4487, 0.9549, 0.4487, 0.9671, 0.4487, 0.9659, 0.4487, 0.9659, 0.7539, 0.9561, 0.7539, 0.9561, 0.7539, 0.9659, 0.7539, 0.9561, 0.742, 0.9561, 0.7539, 0.9659, 0.7539, 0.9659, 0.742, 0.9561, 0.7539, 0.5098, 0.7539, 0.5098, 0.742, 0.9561, 0.742, 0.9659, 0.742, 0.9659, 0.7539, 0.9659, 0.7539, 0.9659, 0.742, 0.9659, 0.6007, 0.9659, 0.742, 0.9659, 0.742, 0.9659, 0.6007, 0.9561, 0.6007, 0.9561, 0.742, 0.9561, 0.742, 0.9561, 0.6007, 0.9561, 0.6007, 0.9561, 0.742, 0.9659, 0.742, 0.9659, 0.6007, 0.9659, 0.6007, 0.9659, 0.742, 0.9561, 0.742, 0.9561, 0.6007, 0.9561, 0.7539, 0.5098, 0.7539, 0.5098, 0.7539, 0.9561, 0.7539, 0.9561, 0.742, 0.5098, 0.742, 0.5098, 0.742, 0.9561, 0.742, 0.9561, 0.742, 0.5098, 0.742, 0.5098, 0.7539, 0.9561, 0.7539, 0.9659, 0.4487, 0.9659, 0.59, 0.9561, 0.59, 0.9561, 0.4487, 0.9659, 0.59, 0.9659, 0.6007, 0.9561, 0.6007, 0.9561, 0.59, 0.9561, 0.4487, 0.9561, 0.59, 0.9659, 0.59, 0.9659, 0.4487, 0.9561, 0.59, 0.9561, 0.6007, 0.9659, 0.6007, 0.9659, 0.59, 0.9561, 0.4487, 0.9561, 0.59, 0.9561, 0.59, 0.9561, 0.4487, 0.9561, 0.6007, 0.5098, 0.6007, 0.5098, 0.6007, 0.9561, 0.6007, 0.9659, 0.4487, 0.9659, 0.59, 0.9659, 0.59, 0.9659, 0.4487, 0.9659, 0.59, 0.9659, 0.6007, 0.9659, 0.6007, 0.9659, 0.59, 0.9561, 0.6007, 0.5098, 0.6007, 0.5098, 0.59, 0.9561, 0.59, 0.9561, 0.59, 0.5098, 0.59, 0.5098, 0.6007, 0.9561, 0.6007, 0.9561, 0.59, 0.5098, 0.59, 0.5098, 0.59, 0.9561, 0.59, 0.9544, 0.3911, 0.9671, 0.3911, 0.9288, 0.3911, 0.9415, 0.3911, 0.9544, 0.3911, 0.9671, 0.3911, 0.9671, 0.3911, 0.9544, 0.3911, 0.9415, 0.3911, 0.9288, 0.3911, 0.9671, 0.3911, 0.9544, 0.3911, 0.9415, 0.3911, 0.9288, 0.3911, 0.9288, 0.3911, 0.9415, 0.3911, 0.9288, 0.3728, 0.5098, 0.3728, 0.5098, 0.3728, 0.9288, 0.3728, 0.9671, 0.3728, 0.9288, 0.3728, 0.9288, 0.3728, 0.9671, 0.3728, 0.9671, 0.3728, 0.9288, 0.3728, 0.9288, 0.3728, 0.9671, 0.3728, 0.9671, 0.3728, 0.9288, 0.3728, 0.9288, 0.3728, 0.9671, 0.3728, 0.9288, 0.3728, 0.5098, 0.3728, 0.5098, 0.3728, 0.9288, 0.3728, 0.9671, 0.3911, 0.9671, 0.3911, 0.9671, 0.4088, 0.9671, 0.4088, 0.9671, 0.3911, 0.9671, 0.3911, 0.9671, 0.4088, 0.9671, 0.4088, 0.9288, 0.3911, 0.9671, 0.3911, 0.9671, 0.4088, 0.9416, 0.4088, 0.5098, 0.3911, 0.9288, 0.3911, 0.9416, 0.4088, 0.5098, 0.4088, 0.9288, 0.3728, 0.9288, 0.3728, 0.9288, 0.3911, 0.9288, 0.3911, 0.9288, 0.3728, 0.9671, 0.3728, 0.9671, 0.3911, 0.9288, 0.3911, 0.9671, 0.3728, 0.9671, 0.3728, 0.9671, 0.3911, 0.9671, 0.3911, 0.9671, 0.3728, 0.9671, 0.3728, 0.9671, 0.3911, 0.9671, 0.3911, 0.9671, 0.3728, 0.9671, 0.3728, 0.9671, 0.3911, 0.9671, 0.3911, 0.5098, 0.3728, 0.9288, 0.3728, 0.9288, 0.3911, 0.5098, 0.3911, 1.5, 1.005, 1.0, 1.005, 1.0, 5.578e-05, 1.501, 5.578e-05, 0.9671, 0.4088, 0.5098, 0.4088, 0.5098, 0.4487, 0.9549, 0.4487, 0.5098, 0.4088, 0.9416, 0.4088, 0.9549, 0.4487, 0.5098, 0.4487, 0.9671, 0.4088, 0.9671, 0.4088, 0.9671, 0.4487, 0.9671, 0.4487, 0.9659, 0.742, 0.9561, 0.742, 0.9561, 0.7539, 0.9659, 0.7539, 0.9549, 0.4487, 0.9549, 0.4487, 0.5098, 0.4487, 0.5098, 0.4487, 0.9416, 0.4088, 0.9671, 0.4088, 0.9671, 0.4487, 0.9549, 0.4487, 0.9671, 0.4088, 0.9549, 0.4487, 0.9671, 0.4487, 0.9659, 0.4487, 0.9659, 0.4487, 0.9671, 0.4487, 0.9671, 0.4487, 0.9659, 0.4487, 0.9561, 0.4487, 0.9549, 0.4487, 0.9671, 0.4487, 0.9561, 0.4487, 0.9561, 0.4487, 0.9549, 0.4487, 0.9549, 0.4487, 0.9561, 0.4487, 0.9659, 0.4487, 0.9671, 0.4487, 0.9549, 0.4487, 0.9659, 0.7539, 0.9659, 0.7539, 0.9561, 0.7539, 0.9561, 0.7539, 0.9561, 0.742, 0.9659, 0.742, 0.9659, 0.7539, 0.9561, 0.7539, 0.9561, 0.7539, 0.9561, 0.742, 0.5098, 0.742, 0.5098, 0.7539, 0.9659, 0.742, 0.9659, 0.742, 0.9659, 0.7539, 0.9659, 0.7539, 0.9659, 0.6007, 0.9659, 0.6007, 0.9659, 0.742, 0.9659, 0.742, 0.9561, 0.6007, 0.9561, 0.6007, 0.9561, 0.742, 0.9561, 0.742, 0.9561, 0.6007, 0.9659, 0.6007, 0.9659, 0.742, 0.9561, 0.742, 0.9659, 0.6007, 0.9561, 0.6007, 0.9561, 0.742, 0.9659, 0.742, 0.9561, 0.7539, 0.9561, 0.7539, 0.5098, 0.7539, 0.5098, 0.7539, 0.9561, 0.742, 0.9561, 0.742, 0.5098, 0.742, 0.5098, 0.742, 0.9561, 0.742, 0.9561, 0.7539, 0.5098, 0.7539, 0.5098, 0.742, 0.9659, 0.4487, 0.9561, 0.4487, 0.9561, 0.59, 0.9659, 0.59, 0.9659, 0.59, 0.9561, 0.59, 0.9561, 0.6007, 0.9659, 0.6007, 0.9561, 0.4487, 0.9659, 0.4487, 0.9659, 0.59, 0.9561, 0.59, 0.9561, 0.59, 0.9659, 0.59, 0.9659, 0.6007, 0.9561, 0.6007, 0.9561, 0.4487, 0.9561, 0.4487, 0.9561, 0.59, 0.9561, 0.59, 0.9561, 0.6007, 0.9561, 0.6007, 0.5098, 0.6007, 0.5098, 0.6007, 0.9659, 0.4487, 0.9659, 0.4487, 0.9659, 0.59, 0.9659, 0.59, 0.9659, 0.59, 0.9659, 0.59, 0.9659, 0.6007, 0.9659, 0.6007, 0.9561, 0.6007, 0.9561, 0.59, 0.5098, 0.59, 0.5098, 0.6007, 0.9561, 0.59, 0.9561, 0.6007, 0.5098, 0.6007, 0.5098, 0.59, 0.9561, 0.59, 0.9561, 0.59, 0.5098, 0.59, 0.5098, 0.59, 0.9544, 0.3911, 0.9415, 0.3911, 0.9288, 0.3911, 0.9671, 0.3911, 0.9544, 0.3911, 0.9544, 0.3911, 0.9671, 0.3911, 0.9671, 0.3911, 0.9415, 0.3911, 0.9544, 0.3911, 0.9671, 0.3911, 0.9288, 0.3911, 0.9415, 0.3911, 0.9415, 0.3911, 0.9288, 0.3911, 0.9288, 0.3911, -0.4598, 1.202, -0.06394, 1.202, -0.1283, 0.8047, -0.5089, 0.8047, 0.004341, 0.1051, 0.009092, 0.1051, 0.00848, 0.6273, 0.003901, 0.6293, 0.5098, 0.3728, 0.5098, 0.3728, 0.5098, 0.3728, 0.5098, 0.3728, 0.5098, 0.3728, 0.5098, 0.3728, 0.5098, 0.3728, 0.5098, 0.3728, -0.5585, 0.1868, -0.2188, 0.1412, -0.2227, 0.113, -0.5606, 0.1606, 1.961, 1.005, 1.547, 1.005, 1.547, 5.578e-05, 1.962, 5.578e-05, 0.9671, 0.3728, 0.9671, 0.3728, 0.9671, 0.3911, 0.9671, 0.3911, 0.9288, 0.3728, 0.5098, 0.3728, 0.5098, 0.3728, 0.9288, 0.3728, 0.9671, 0.3728, 0.9288, 0.3728, 0.9288, 0.3728, 0.9671, 0.3728, 0.9671, 0.3911, 0.9671, 0.3911, 0.9671, 0.4088, 0.9671, 0.4088, 1.354, 0.07864, 1.377, 0.0786, 1.613, 5.578e-05, 1.574, 5.578e-05, 0.7407, 0.2943, 0.7362, 0.2942, 0.5098, 0.3728, 0.5098, 0.3728, 0.7362, 0.2942, 1.354, 0.07864, 1.574, 5.578e-05, 0.5098, 0.3728, 1.377, 0.0786, 0.7407, 0.2943, 0.5098, 0.3728, 1.613, 5.578e-05, 0.003901, 0.6293, 0.00848, 0.6273, 0.005107, 0.6268, 0.009014, 0.6314, 0.007918, 0.1036, 0.004341, 0.1051, 0.003901, 0.6293, 0.009014, 0.6314, 0.003901, 0.1034, 0.007918, 0.1036, 0.009014, 0.6314, 0.005107, 0.6268, 0.009092, 0.1051, 0.003901, 0.1034, 0.005107, 0.6268, 0.00848, 0.6273, 0.9671, 0.3911, 0.9671, 0.3911, 0.9671, 0.4088, 0.9671, 0.4088, 0.9671, 0.3728, 0.9288, 0.3728, 0.9288, 0.3728, 0.9671, 0.3728, 0.9288, 0.3728, 0.5098, 0.3728, 0.5098, 0.3728, 0.9288, 0.3728, 0.9671, 0.3728, 0.9671, 0.3728, 0.9671, 0.3911, 0.9671, 0.3911, 2.001, 1.005, 1.961, 1.005, 1.962, 5.578e-05, 2.001, 5.578e-05, -0.5909, 0.1912, -0.5585, 0.1868, -0.5606, 0.1606, -0.5929, 0.1651, -0.4976, 1.202, -0.4598, 1.202, -0.5089, 0.8047, -0.5452, 0.8047, 0.5098, 0.3728, 0.5098, 0.3728, 1.967, 5.578e-05, 1.613, 5.578e-05, 0.5098, 0.3728, 0.5098, 0.3728, 0.5098, 0.3728, 0.5098, 0.3728, 0.5098, 0.3728, 0.5098, 0.3728, 0.5098, 0.3728, 0.5098, 0.3728, 1.658, 0.08473, 0.847, 0.2882, 0.5098, 0.3728, 2.001, 5.578e-05, 1.642, 0.08476, 1.658, 0.08473, 2.001, 5.578e-05, 1.967, 5.578e-05, 0.847, 0.2882, 0.8435, 0.2881, 0.5098, 0.3728, 0.5098, 0.3728, 0.8435, 0.2881, 1.642, 0.08476, 1.967, 5.578e-05, 0.5098, 0.3728, 1.859e-08, 1.0, 0.0001405, 0.9929, 0.001769, 0.9901, 0.003901, 0.9984, 0.00162, 0.009119, 0.0002535, -1.197e-07, 0.001769, 0.9901, 0.0001405, 0.9929, 0.002085, 0.01177, 9.641e-08, 0.01897, 1.859e-08, 1.0, 0.003901, 0.9984, 0.0002535, -1.197e-07, 0.002085, 0.01177, 0.003901, 0.9984, 0.001769, 0.9901, 0.008056, 0.005743, 0.005943, 4.509e-08, 0.005098, 0.09961, 0.00791, 0.09994, 0.005943, 4.509e-08, 0.00906, 0.005802, 0.007319, 0.09995, 0.005098, 0.09961, 0.00906, 0.005802, 0.005896, 0.007682, 0.005491, 0.1003, 0.007319, 0.09995, 0.005896, 0.007682, 0.008056, 0.005743, 0.00791, 0.09994, 0.005491, 0.1003, 0.007306, 0.1032, 0.00705, 0.1014, 0.008433, 0.102, 0.008436, 0.102, 0.005098, 0.09961, 0.007319, 0.09995, 0.007918, 0.1036, 0.003901, 0.1034, 0.007319, 0.09995, 0.005491, 0.1003, 0.004341, 0.1051, 0.007918, 0.1036, 0.005491, 0.1003, 0.00791, 0.09994, 0.009092, 0.1051, 0.004341, 0.1051, 0.005774, 0.1026, 0.005929, 0.1011, 0.005098, 0.09961, 0.003901, 0.1034, 0.005929, 0.1011, 0.00705, 0.1014, 0.00791, 0.09994, 0.005098, 0.09961, 0.00705, 0.1014, 0.007306, 0.1032, 0.009092, 0.1051, 0.00791, 0.09994, 0.007306, 0.1032, 0.005774, 0.1026, 0.003901, 0.1034, 0.009092, 0.1051, 0.008433, 0.102, 0.008415, 0.1021, 0.008419, 0.102, 0.008436, 0.102, 0.005929, 0.1011, 0.005774, 0.1026, 0.008419, 0.102, 0.008415, 0.1021, 0.005774, 0.1026, 0.007306, 0.1032, 0.008436, 0.102, 0.008419, 0.102, 0.00705, 0.1014, 0.005929, 0.1011, 0.008415, 0.1021, 0.008433, 0.102, 0.3918, 0.2865, 0.3973, 0.2906, 0.5098, 0.3728, 0.5098, 0.3728, 0.2997, 5.573e-05, 0.1531, 0.112, 0.3806, 0.2784, 0.7464, 5.576e-05, 0.5932, 0.2965, 1.262, 0.2152, 0.8354, -0.1554, 0.5932, -0.1516, 0.5098, 0.3728, 1.0, 5.578e-05, 1.0, 5.578e-05, 0.5098, 0.3728, 0.679, 0.06551, 0.4756, 0.2202, 0.3918, 0.2865, 0.7683, 5.576e-05, 0.4756, 0.2202, 0.4664, 0.2156, 0.3806, 0.2784, 0.3918, 0.2865, 0.6652, 0.06439, 0.679, 0.06551, 0.7683, 5.576e-05, 0.7464, 5.576e-05, 0.4664, 0.2156, 0.6652, 0.06439, 0.7464, 5.576e-05, 0.3806, 0.2784, 0.6652, 0.06439, 0.4664, 0.2156, 0.4756, 0.2202, 0.679, 0.06551, 0.679, 0.06551, 0.6652, 0.06439, 0.6652, 0.06439, 0.679, 0.06551, 0.4756, 0.2202, 0.679, 0.06551, 0.679, 0.06551, 0.4756, 0.2202, 0.6652, 0.06439, 0.4664, 0.2156, 0.4664, 0.2156, 0.6652, 0.06439, 0.5098, 0.742, 0.5098, 0.742, 0.5098, 0.7539, 0.5098, 0.7539, 0.5098, 0.7539, 0.5098, 0.7539, 0.5098, 0.7539, 0.5098, 0.7539, 0.5098, 0.742, 0.5098, 0.742, 0.5098, 0.742, 0.5098, 0.742, 0.5098, 0.7539, 0.5098, 0.742, 0.5098, 0.742, 0.5098, 0.7539, 0.5098, 0.59, 0.5098, 0.59, 0.5098, 0.6007, 0.5098, 0.6007, 0.5098, 0.59, 0.5098, 0.6007, 0.5098, 0.6007, 0.5098, 0.59, 0.5098, 0.6007, 0.5098, 0.6007, 0.5098, 0.6007, 0.5098, 0.6007, 0.5098, 0.6007, 0.5098, 0.59, 0.5098, 0.59, 0.5098, 0.6007, 0.5098, 0.6007, 0.5098, 0.59, 0.5098, 0.59, 0.5098, 0.6007, 0.5098, 0.6007, 0.5098, 0.6007, 0.5098, 0.6007, 0.5098, 0.6007, 0.5098, 0.59, 0.5098, 0.6007, 0.5098, 0.6007, 0.5098, 0.59, 0.5098, 0.59, 0.5098, 0.59, 0.5098, 0.59, 0.5098, 0.59, 0.5098, 0.7539, 0.5098, 0.742, 0.5098, 0.742, 0.5098, 0.7539, 0.5098, 0.742, 0.5098, 0.742, 0.5098, 0.742, 0.5098, 0.742, 0.5098, 0.7539, 0.5098, 0.7539, 0.5098, 0.7539, 0.5098, 0.7539, 0.5098, 0.742, 0.5098, 0.7539, 0.5098, 0.7539, 0.5098, 0.742, 0.5098, 0.742, 0.5098, 0.7539, 0.5098, 0.7539, 0.5098, 0.742, 0.5098, 0.742, 0.5098, 0.7539, 0.5098, 0.7539, 0.5098, 0.742, 0.5098, 0.7539, 0.5098, 0.742, 0.5098, 0.742, 0.5098, 0.7539, 0.5098, 0.7539, 0.5098, 0.7539, 0.5098, 0.7539, 0.5098, 0.7539, 0.5098, 0.7539, 0.5098, 0.7539, 0.5098, 0.7539, 0.5098, 0.7539, 0.5098, 0.7539, 0.5098, 0.742, 0.5098, 0.742, 0.5098, 0.7539, 0.5098, 0.742, 0.5098, 0.7539, 0.5098, 0.7539, 0.5098, 0.742, 0.5098, 0.742, 0.5098, 0.742, 0.5098, 0.742, 0.5098, 0.742, 0.5098, 0.59, 0.5098, 0.6007, 0.5098, 0.6007, 0.5098, 0.59, 0.5098, 0.59, 0.5098, 0.6007, 0.5098, 0.6007, 0.5098, 0.59, 0.5098, 0.59, 0.5098, 0.59, 0.5098, 0.59, 0.5098, 0.59, 0.5098, 0.6007, 0.5098, 0.59, 0.5098, 0.59, 0.5098, 0.6007, 0.5098, 0.6007, 0.5098, 0.59, 0.5098, 0.59, 0.5098, 0.6007, 0.5098, 0.59, 0.5098, 0.59, 0.5098, 0.59, 0.5098, 0.59, 0.5098, 0.59, 0.5098, 0.6007, 0.5098, 0.6007, 0.5098, 0.59, 0.5098, 0.6007, 0.5098, 0.6007, 0.5098, 0.6007, 0.5098, 0.6007, 0.5098, 0.6007, 0.5098, 0.59, 0.5098, 0.59, 0.5098, 0.6007, 0.5098, 0.59, 0.5098, 0.59, 0.5098, 0.59, 0.5098, 0.59, 0.5098, 0.59, 0.5098, 0.6007, 0.5098, 0.6007, 0.5098, 0.59, 0.5098, 0.6007, 0.5098, 0.6007, 0.5098, 0.6007, 0.5098, 0.6007, 0.5098, 0.6007, 0.5098, 0.6007, 0.5098, 0.6007, 0.5098, 0.6007, 0.5098, 0.6007, 0.5098, 0.6007, 0.5098, 0.6007, 0.5098, 0.6007, 0.5098, 0.6007, 0.5098, 0.6007, 0.5098, 0.6007, 0.5098, 0.6007, 0.5098, 0.6007, 0.5098, 0.6007, 0.5098, 0.6007, 0.5098, 0.6007, 0.5098, 0.59, 0.5098, 0.59, 0.5098, 0.59, 0.5098, 0.59, 0.5098, 0.59, 0.5098, 0.59, 0.5098, 0.59, 0.5098, 0.59, 0.5098, 0.59, 0.5098, 0.59, 0.5098, 0.59, 0.5098, 0.59, 0.5098, 0.59, 0.5098, 0.59, 0.5098, 0.59, 0.5098, 0.59, 0.5098, 0.3728, 0.5098, 0.3728, 0.5098, 0.3728, 0.5098, 0.3728, -0.5452, 0.8047, -0.5089, 0.8047, -0.5585, 0.1868, -0.5909, 0.1912, -0.5089, 0.8047, -0.1283, 0.8047, -0.2188, 0.1412, -0.5585, 0.1868, 0.5098, 0.3728, 0.5098, 0.3728, 0.5098, 0.3728, 0.5098, 0.3728, 0.5098, 0.3728, 0.5098, 0.3728, 0.5098, 0.3728, 0.5098, 0.3728, 1.039, 5.578e-05, 0.5098, 0.3728, 0.5098, 0.3728, 1.076, 5.578e-05, -0.08574, 0.8047, 0.3737, 0.8047, 0.2927, 0.3022, -0.1808, 0.1361, 0.5098, 0.3728, 0.5098, 0.3728, 0.5098, 0.3728, 0.5098, 0.3728, 0.0, 0.0, 0.0, 0.0, 0.0, 0.0, 0.0, 0.0, -0.1283, 0.8047, -0.08574, 0.8047, -0.1808, 0.1361, -0.2188, 0.1412, 0.2904, 0.4069, 0.2604, 0.4059, 0.2473, 0.4921, 0.2779, 0.4944, 0.3296, 0.4152, 0.2994, 0.4069, 0.2854, 0.4945, 0.3131, 0.509, 0.2994, 0.4069, 0.2904, 0.4069, 0.2779, 0.4944, 0.2854, 0.4945, 0.3131, 0.509, 0.2854, 0.4945, 0.2649, 0.5466, 0.2609, 0.5654, 0.2779, 0.4944, 0.2473, 0.4921, 0.2538, 0.5623, 0.2611, 0.5456, 0.007959, 0.8002, 0.01852, 0.8105, 0.023, 0.6429, 0.007248, 0.6405, 0.01915, 0.7932, 0.007959, 0.8002, 0.007248, 0.6405, 0.02238, 0.6315, 0.005379, 0.7972, 0.01915, 0.7932, 0.02238, 0.6315, 0.007675, 0.6339, 0.01852, 0.8105, 0.005379, 0.7972, 0.007675, 0.6339, 0.023, 0.6429, 0.007248, 0.6405, 0.023, 0.6429, 0.01846, 0.2019, 0.007006, 0.1951, 0.02238, 0.6315, 0.007248, 0.6405, 0.007006, 0.1951, 0.0183, 0.1895, 0.007675, 0.6339, 0.02238, 0.6315, 0.0183, 0.1895, 0.005378, 0.1926, 0.023, 0.6429, 0.007675, 0.6339, 0.005378, 0.1926, 0.01846, 0.2019, 0.2611, 0.5456, 0.2538, 0.5623, 0.2609, 0.5654, 0.2649, 0.5466, 0.2854, 0.4945, 0.2779, 0.4944, 0.2611, 0.5456, 0.2649, 0.5466, 0.0, 0.0, 0.0, 0.0, 0.0, 0.0, 0.0, 0.0, 0.0, 0.0, 0.0, 0.0, 0.0, 0.0, 0.0, 0.0, 0.01846, 0.2019, 0.005378, 0.1926, 0.0183, 0.1895, 0.007006, 0.1951, 0.2609, 0.5654, 0.2523, 0.5945, 0.2467, 0.5721, 0.2467, 0.5721, 0.2523, 0.5945, 0.2371, 0.5843, 0.2467, 0.5721, 0.2538, 0.5623, 0.2609, 0.5654, 0.2364, 0.4928, 0.2473, 0.4921, 0.2538, 0.5623, 0.2467, 0.5721, 0.2371, 0.5843, 0.2249, 0.494, 0.2364, 0.4928, 0.2467, 0.5721, 0.234, 0.4055, 0.2249, 0.494, 0.2364, 0.4928, 0.2474, 0.4057, 0.2473, 0.4921, 0.2604, 0.4059, 0.2474, 0.4057, 0.2364, 0.4928, 0.0, 0.0, 0.0, 0.0, 0.0, 0.0, 0.0, 0.0, 0.5098, 0.3728, 0.0, 0.0, 0.0, 0.0, 0.5098, 0.3728, 0.2523, 0.5945, 0.2609, 0.5654, 0.3131, 0.509, 0.3296, 0.5308, 0.5098, 0.3728, 0.5098, 0.3911, 0.5098, 0.3728, 0.0, 0.0, 0.5098, 0.3728, 0.5098, 0.3911, 0.5098, 0.3911, 0.01915, 0.7932, 0.0, 0.0, 0.5098, 0.59, 0.5098, 0.59, 0.5098, 0.59, 0.5098, 0.59, 0.5098, 0.59, 0.5098, 0.6007, 0.5098, 0.6007, 0.5098, 0.59, 0.5098, 0.6007, 0.5098, 0.6007, 0.5098, 0.6007, 0.5098, 0.6007, 0.5098, 0.6007, 0.5098, 0.59, 0.5098, 0.59, 0.5098, 0.6007, 0.5098, 0.59, 0.5098, 0.59, 0.5098, 0.59, 0.5098, 0.59, 0.5098, 0.59, 0.5098, 0.59, 0.5098, 0.59, 0.5098, 0.59, 0.5098, 0.59, 0.5098, 0.59, 0.5098, 0.59, 0.5098, 0.59, 0.5098, 0.59, 0.5098, 0.59, 0.5098, 0.59, 0.5098, 0.59, 0.5098, 0.6007, 0.5098, 0.6007, 0.5098, 0.6007, 0.5098, 0.6007, 0.5098, 0.6007, 0.5098, 0.6007, 0.5098, 0.6007, 0.5098, 0.6007, 0.5098, 0.6007, 0.5098, 0.6007, 0.5098, 0.6007, 0.5098, 0.6007, 0.5098, 0.6007, 0.5098, 0.6007, 0.5098, 0.6007, 0.5098, 0.6007, 0.5098, 0.7539, 0.5098, 0.742, 0.5098, 0.742, 0.5098, 0.7539, 0.5098, 0.742, 0.5098, 0.742, 0.5098, 0.742, 0.5098, 0.742, 0.5098, 0.7539, 0.5098, 0.7539, 0.5098, 0.7539, 0.5098, 0.7539, 0.5098, 0.742, 0.5098, 0.7539, 0.5098, 0.7539, 0.5098, 0.742, 0.5098, 0.742, 0.5098, 0.742, 0.5098, 0.742, 0.5098, 0.742, 0.5098, 0.742, 0.5098, 0.742, 0.5098, 0.742, 0.5098, 0.742, 0.5098, 0.742, 0.5098, 0.742, 0.5098, 0.742, 0.5098, 0.742, 0.5098, 0.742, 0.5098, 0.742, 0.5098, 0.742, 0.5098, 0.742, 0.5098, 0.742, 0.5098, 0.742, 0.5098, 0.742, 0.5098, 0.742, 0.5098, 0.742, 0.5098, 0.7539, 0.5098, 0.7539, 0.5098, 0.742, 0.5098, 0.7539, 0.5098, 0.742, 0.5098, 0.742, 0.5098, 0.7539, 0.5098, 0.7539, 0.5098, 0.7539, 0.5098, 0.7539, 0.5098, 0.7539, 0.5098, 0.742, 0.5098, 0.742, 0.5098, 0.742, 0.5098, 0.742, 0.5098, 0.742, 0.5098, 0.742, 0.5098, 0.742, 0.5098, 0.742, 0.5098, 0.742, 0.5098, 0.742, 0.5098, 0.742, 0.5098, 0.742, 0.5098, 0.742, 0.5098, 0.742, 0.5098, 0.742, 0.5098, 0.742, 0.5098, 0.6007, 0.5098, 0.6007, 0.5098, 0.6007, 0.5098, 0.6007, 0.5098, 0.59, 0.5098, 0.6007, 0.5098, 0.6007, 0.5098, 0.59, 0.5098, 0.59, 0.5098, 0.59, 0.5098, 0.59, 0.5098, 0.59, 0.5098, 0.6007, 0.5098, 0.59, 0.5098, 0.59, 0.5098, 0.6007, 0.5098, 0.59, 0.5098, 0.59, 0.5098, 0.59, 0.5098, 0.59, 0.5098, 0.59, 0.5098, 0.59, 0.5098, 0.59, 0.5098, 0.59, 0.5098, 0.59, 0.5098, 0.59, 0.5098, 0.59, 0.5098, 0.59, 0.5098, 0.59, 0.5098, 0.59, 0.5098, 0.59, 0.5098, 0.59, 0.6312, 0.09028, 0.6312, 0.09028, 0.6312, 0.09028, 0.6312, 0.09028, 0.6385, 0.09631, 0.6385, 0.0963, 0.6385, 0.0963, 0.6385, 0.09631, 0.679, 0.06551, 0.6652, 0.06439, 0.6652, 0.06439, 0.679, 0.06551, 0.4664, 0.2156, 0.4756, 0.2202, 0.4756, 0.2202, 0.4664, 0.2156, 0.4664, 0.2156, 0.4756, 0.2202, 0.4756, 0.2202, 0.4664, 0.2156, 0.679, 0.06551, 0.6652, 0.06439, 0.6652, 0.06439, 0.679, 0.06551, 0.4756, 0.2202, 0.679, 0.06551, 0.679, 0.06551, 0.4756, 0.2202, 0.6652, 0.06439, 0.4664, 0.2156, 0.4664, 0.2156, 0.6652, 0.06439, 0.6312, 0.09028, 0.6312, 0.09028, 0.6652, 0.06439, 0.6652, 0.06439, 0.6312, 0.09028, 0.5004, 0.1897, 0.4664, 0.2156, 0.6652, 0.06439, 0.5004, 0.1897, 0.5004, 0.1897, 0.4664, 0.2156, 0.4664, 0.2156, 0.5004, 0.1897, 0.6312, 0.09028, 0.6652, 0.06439, 0.4664, 0.2156, 0.6312, 0.09028, 0.5004, 0.1897, 0.5004, 0.1897, 0.6312, 0.09028, 0.6312, 0.09028, 0.5004, 0.1897, 0.5004, 0.1897, 0.6312, 0.09028, 0.5004, 0.1897, 0.6312, 0.09028, 0.6312, 0.09028, 0.5004, 0.1897, 0.5004, 0.1897, 0.5004, 0.1897, 0.5004, 0.1897, 0.5004, 0.1897, 0.5161, 0.1894, 0.5161, 0.1894, 0.4756, 0.2202, 0.4756, 0.2202, 0.5161, 0.1894, 0.6385, 0.0963, 0.679, 0.06551, 0.4756, 0.2202, 0.6385, 0.0963, 0.6385, 0.09631, 0.679, 0.06551, 0.679, 0.06551, 0.6385, 0.09631, 0.5161, 0.1894, 0.4756, 0.2202, 0.679, 0.06551, 0.5161, 0.1894, 0.6385, 0.09631, 0.6385, 0.0963, 0.5161, 0.1894, 0.5161, 0.1894, 0.5161, 0.1894, 0.5161, 0.1894, 0.5161, 0.1894, 0.5161, 0.1894, 0.6385, 0.09631, 0.6385, 0.09631, 0.5161, 0.1894, 0.6385, 0.0963, 0.5161, 0.1894, 0.5161, 0.1894, 0.6385, 0.0963])
me_plane_001.materials.append(mat_metalgratetexture01_001)
me_plane_001.materials.append(mat_metaltexture01)
me_plane_001.materials.append(mat_metaltexture02_001)
me_plane_001.update()

# ---- objects
ob_plane_001 = bpy.data.objects.new('Plane.001', me_plane_001)

# ---- transforms, parenting, visibility, modifiers, constraints
ob_plane_001.location = (0.0, 0.0, 0.0)
_m = ob_plane_001.modifiers.new('EdgeSplit', 'EDGE_SPLIT')

# ---- collection membership
col_collection.objects.link(ob_plane_001)

# ---- scene / render settings (as saved in the file)
scene.frame_start = 1; scene.frame_end = 250; scene.frame_set(1)
scene.render.engine = 'BLENDER_EEVEE_NEXT'
bpy.context.view_layer.update()

# ---- added for rendering (the .blend has no active camera and no usable light): camera, sun
cam_auto = bpy.data.cameras.new('AutoCamera')
cam_auto.lens = 50.0
cam_auto.sensor_width = 36.0
cam_auto.clip_end = 1000.0
ob_auto_camera = bpy.data.objects.new('AutoCamera', cam_auto)
scene.collection.objects.link(ob_auto_camera)
ob_auto_camera.location = (3.53447, -4.66978, 3.68173)
ob_auto_camera.rotation_euler = (1.09748, -7.21219e-08, 0.694738)
scene.camera = ob_auto_camera
light_auto_sun = bpy.data.lights.new('AutoSun', 'SUN')
light_auto_sun.energy = 3.0
light_auto_sun.angle = 0.0523599
ob_auto_sun = bpy.data.objects.new('AutoSun', light_auto_sun)
scene.collection.objects.link(ob_auto_sun)
ob_auto_sun.rotation_euler = (0.872665, 0.174533, 0.523599)
bpy.context.view_layer.update()
